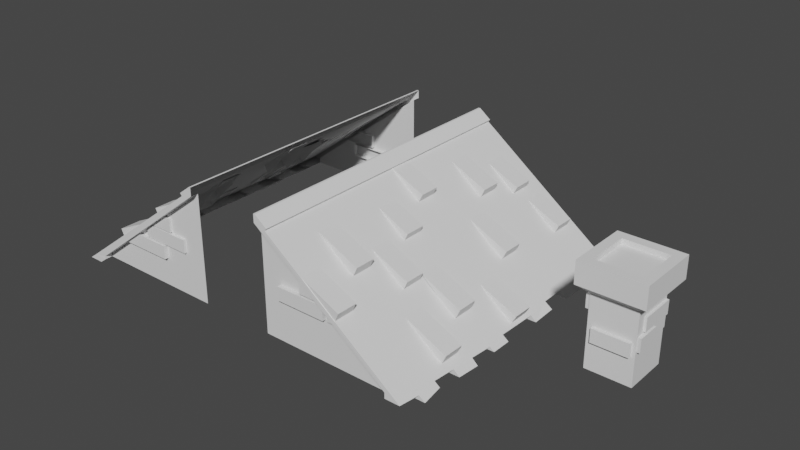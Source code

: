 # Source: RoofCloverVillage.blend  (saved by Blender 3.2.14; exported with 4.5.12 LTS)
import bpy
from mathutils import Matrix  # noqa: F401  (used for matrix-valued properties, if any)

bpy.ops.wm.read_factory_settings(use_empty=True)
scene = bpy.context.scene
scene.name = 'Scene'

# ---- collections
col_roof = bpy.data.collections.new('Roof'); scene.collection.children.link(col_roof)
col_chimny = bpy.data.collections.new('Chimny'); col_roof.children.link(col_chimny)
col_roofing = bpy.data.collections.new('Roofing'); col_roof.children.link(col_roofing)

# ---- world
world_world = bpy.data.worlds.new('World'); scene.world = world_world
world_world.use_nodes = True; world_world.node_tree.nodes.clear()
_N = world_world.node_tree.nodes; _L = world_world.node_tree.links
n0 = _N.new('ShaderNodeOutputWorld'); n0.name = 'World Output'; n0.location = (300, 300)
n1 = _N.new('ShaderNodeBackground'); n1.name = 'Background'; n1.location = (10, 300)
n1.inputs[0].default_value = (0.05088, 0.05088, 0.05088, 1.0)
_L.new(n1.outputs[0], n0.inputs[0])
n0.is_active_output = True
world_world.color = (0.05088, 0.05088, 0.05088)
world_world.use_sun_shadow = False
world_world.sun_shadow_jitter_overblur = 0.0

# ---- meshes
me_cube_009 = bpy.data.meshes.new('Cube.009')
me_cube_009.from_pydata([(-0.9318, -0.9318, 4.251), (-0.9318, 0.9318, 4.251), (0.9318, -0.9318, 4.251), (0.9318, 0.9318, 4.251), (-1.334, -1.334, 3.32), (-1.334, 1.334, 3.32), (1.334, 1.334, 3.32), (1.334, -1.334, 3.32), (-0.9304, 0.9304, -2.384e-06), (-0.9304, -0.9304, -2.384e-06), (-0.9304, 0.9304, 2.974), (0.9304, 0.9304, -2.384e-06), (0.9304, 0.9304, 2.974), (0.9304, -0.9304, -2.384e-06), (0.9304, -0.9304, 2.974), (-0.9304, -0.9304, 2.974), (-1.334, -1.334, 4.251), (-1.334, 1.334, 4.251), (1.334, 1.334, 4.251), (1.334, -1.334, 4.251), (-0.9318, -0.9318, 4.029), (-0.9318, 0.9318, 4.029), (0.9318, 0.9318, 4.029), (0.9318, -0.9318, 4.029)], [], [(4, 16, 17, 5), (5, 17, 18, 6), (6, 18, 19, 7), (7, 19, 16, 4), (13, 14, 15, 9), (0, 2, 23, 20), (7, 4, 15, 14), (5, 6, 12, 10), (11, 12, 14, 13), (8, 10, 12, 11), (9, 15, 10, 8), (4, 5, 10, 15), (6, 7, 14, 12), (0, 1, 17, 16), (1, 3, 18, 17), (3, 2, 19, 18), (2, 0, 16, 19), (22, 21, 20, 23), (3, 1, 21, 22), (2, 3, 22, 23), (1, 0, 20, 21)])
_uv = me_cube_009.uv_layers.new(name='UVMap')
_uv.uv.foreach_set('vector', [0.04487, 0.122, 0.003485, 0.122, 0.003485, 0.003485, 0.04487, 0.003485, 0.04487, 0.3701, 0.003485, 0.3701, 0.003485, 0.2515, 0.04487, 0.2515, 0.04487, 0.2874, 0.003485, 0.2874, 0.003485, 0.1688, 0.04487, 0.1688, 0.04487, 0.2047, 0.003485, 0.2047, 0.003485, 0.08617, 0.04487, 0.08617, 0.2006, 0.1868, 0.06848, 0.1868, 0.06848, 0.1041, 0.2006, 0.1041, 0.2076, 0.8193, 0.3078, 0.8295, 0.2967, 0.8414, 0.2209, 0.8314, 0.04487, 0.2047, 0.04487, 0.08617, 0.06848, 0.1041, 0.06848, 0.1868, 0.04487, 0.3701, 0.04487, 0.2515, 0.06848, 0.2695, 0.06848, 0.3521, 0.2006, 0.2695, 0.06848, 0.2695, 0.06848, 0.1868, 0.2006, 0.1868, 0.2006, 0.3521, 0.06848, 0.3521, 0.06848, 0.2695, 0.2006, 0.2695, 0.2006, 0.1041, 0.06848, 0.1041, 0.06848, 0.02142, 0.2006, 0.02142, 0.04487, 0.122, 0.04487, 0.003485, 0.06848, 0.02142, 0.06848, 0.1041, 0.04487, 0.2874, 0.04487, 0.1688, 0.06848, 0.1868, 0.06848, 0.2695, 0.445, 0.8358, 0.3622, 0.8358, 0.3443, 0.8179, 0.4629, 0.8179, 0.3622, 0.8358, 0.3622, 0.9186, 0.3443, 0.9365, 0.3443, 0.8179, 0.3622, 0.9186, 0.445, 0.9186, 0.4629, 0.9365, 0.3443, 0.9365, 0.445, 0.9186, 0.445, 0.8358, 0.4629, 0.8179, 0.4629, 0.9365, 0.2946, 0.9184, 0.2187, 0.9084, 0.2209, 0.8314, 0.2967, 0.8414, 0.3078, 0.9305, 0.2076, 0.9203, 0.2187, 0.9084, 0.2946, 0.9184, 0.3078, 0.8295, 0.3078, 0.9305, 0.2946, 0.9184, 0.2967, 0.8414, 0.2076, 0.9203, 0.2076, 0.8193, 0.2209, 0.8314, 0.2187, 0.9084])
me_cube_009.update()
me_cube_011 = bpy.data.meshes.new('Cube.011')
me_cube_011.from_pydata([(0.2397, -0.3296, 0.364), (0.2397, -0.3296, 0.5397), (0.2397, -0.2199, 0.364), (0.2397, -0.2199, 0.5397), (-0.2251, -0.3296, 0.5397), (-0.2251, -0.3296, 0.364), (-0.2251, -0.2199, 0.5397), (-0.2251, -0.2199, 0.364), (0.321, 0.2862, 0.6368), (0.321, 0.2862, 0.8124), (0.2113, 0.2862, 0.6368), (0.2113, 0.2862, 0.8124), (0.321, -0.1786, 0.8124), (0.321, -0.1786, 0.6368), (0.2113, -0.1786, 0.8124), (0.2113, -0.1786, 0.6368), (0.3312, 0.0335, 0.4354), (0.3312, 0.0335, 0.611), (0.2215, 0.0335, 0.4354), (0.2215, 0.0335, 0.611), (0.2215, -0.277, 0.611), (0.3312, -0.277, 0.4354), (0.3312, -0.277, 0.611), (0.2215, -0.277, 0.4354), (-0.3366, -0.2748, 0.7196), (-0.3366, -0.2748, 0.8952), (-0.2268, -0.2748, 0.7196), (-0.2268, -0.2748, 0.8952), (-0.3366, 0.19, 0.8952), (-0.3366, 0.19, 0.7196), (-0.2268, 0.19, 0.8952), (-0.2268, 0.19, 0.7196), (-0.1358, 0.3352, 0.439), (-0.1358, 0.3352, 0.6146), (-0.1358, 0.2254, 0.439), (-0.1358, 0.2254, 0.6146), (0.2809, 0.3352, 0.6146), (0.2809, 0.3352, 0.439), (0.2809, 0.2254, 0.6146), (0.2809, 0.2254, 0.439), (-0.3481, -0.05516, 0.5274), (-0.3481, -0.05516, 0.703), (-0.2383, -0.05516, 0.5274), (-0.2383, -0.05516, 0.703), (-0.3481, 0.281, 0.703), (-0.3481, 0.281, 0.5274), (-0.2383, 0.281, 0.703), (-0.2383, 0.281, 0.5274)], [], [(2, 3, 1, 0), (7, 2, 0, 5), (0, 1, 4, 5), (4, 6, 7, 5), (3, 6, 4, 1), (10, 11, 9, 8), (15, 10, 8, 13), (8, 9, 12, 13), (12, 14, 15, 13), (11, 14, 12, 9), (18, 19, 17, 16), (23, 18, 16, 21), (19, 20, 22, 17), (16, 17, 22, 21), (23, 21, 22, 20), (26, 27, 25, 24), (31, 26, 24, 29), (24, 25, 28, 29), (28, 30, 31, 29), (27, 30, 28, 25), (34, 35, 33, 32), (39, 34, 32, 37), (32, 33, 36, 37), (36, 38, 39, 37), (35, 38, 36, 33), (42, 43, 41, 40), (47, 42, 40, 45), (40, 41, 44, 45), (44, 46, 47, 45), (43, 46, 44, 41)])
_uv = me_cube_011.uv_layers.new(name='UVMap')
_uv.uv.foreach_set('vector', [0.1133, 0.7873, 0.1133, 0.7799, 0.118, 0.7799, 0.118, 0.7873, 0.1133, 0.807, 0.1133, 0.7873, 0.118, 0.7873, 0.118, 0.807, 0.1298, 0.7123, 0.1224, 0.7123, 0.1224, 0.6926, 0.1298, 0.6926, 0.118, 0.8145, 0.1133, 0.8145, 0.1133, 0.807, 0.118, 0.807, 0.1133, 0.8342, 0.1133, 0.8145, 0.118, 0.8145, 0.118, 0.8342, 0.6045, 0.756, 0.6045, 0.7635, 0.5999, 0.7635, 0.5999, 0.756, 0.6045, 0.7363, 0.6045, 0.756, 0.5999, 0.756, 0.5999, 0.7363, 0.8668, 0.3904, 0.8668, 0.383, 0.8865, 0.383, 0.8865, 0.3904, 0.5999, 0.7832, 0.6045, 0.7832, 0.6045, 0.7906, 0.5999, 0.7906, 0.6045, 0.7635, 0.6045, 0.7832, 0.5999, 0.7832, 0.5999, 0.7635, 0.9532, 0.2466, 0.9532, 0.254, 0.9486, 0.254, 0.9486, 0.2466, 0.9532, 0.2334, 0.9532, 0.2466, 0.9486, 0.2466, 0.9486, 0.2334, 0.9532, 0.2128, 0.9532, 0.2259, 0.9486, 0.2259, 0.9486, 0.2128, 0.8422, 0.2051, 0.8348, 0.2051, 0.8348, 0.1919, 0.8422, 0.1919, 0.9532, 0.2334, 0.9486, 0.2334, 0.9486, 0.2259, 0.9532, 0.2259, 0.118, 0.8609, 0.118, 0.8683, 0.1133, 0.8683, 0.1133, 0.8609, 0.118, 0.8412, 0.118, 0.8609, 0.1133, 0.8609, 0.1133, 0.8412, 0.9132, 0.383, 0.9132, 0.3904, 0.8935, 0.3904, 0.8935, 0.383, 0.1133, 0.8881, 0.118, 0.8881, 0.118, 0.8955, 0.1133, 0.8955, 0.118, 0.8683, 0.118, 0.8881, 0.1133, 0.8881, 0.1133, 0.8683, 0.6019, 0.9038, 0.6019, 0.8964, 0.6065, 0.8964, 0.6065, 0.9038, 0.6019, 0.9215, 0.6019, 0.9038, 0.6065, 0.9038, 0.6065, 0.9215, 0.5999, 0.7976, 0.6073, 0.7976, 0.6073, 0.8153, 0.5999, 0.8153, 0.6065, 0.929, 0.6019, 0.929, 0.6019, 0.9215, 0.6065, 0.9215, 0.6019, 0.9466, 0.6019, 0.929, 0.6065, 0.929, 0.6065, 0.9466, 0.118, 0.9384, 0.118, 0.9459, 0.1133, 0.9459, 0.1133, 0.9384, 0.118, 0.9242, 0.118, 0.9384, 0.1133, 0.9384, 0.1133, 0.9242, 0.9344, 0.383, 0.9344, 0.3904, 0.9202, 0.3904, 0.9202, 0.383, 0.1133, 0.9167, 0.118, 0.9167, 0.118, 0.9242, 0.1133, 0.9242, 0.118, 0.9025, 0.118, 0.9167, 0.1133, 0.9167, 0.1133, 0.9025])
me_cube_011.update()
me_cube_008 = bpy.data.meshes.new('Cube.008')
me_cube_008.from_pydata([(-2.0, -0.1031, 0.0), (-2.0, 3.9, 0.0), (0.0, -0.1, 1.533), (0.0, 3.9, 1.533), (-0.1603, 3.9, 1.38), (-0.1603, -0.1, 1.38), (-0.02443, 3.9, 1.533), (-0.02443, -0.1, 1.533), (-0.1848, 3.9, 1.412), (-0.1848, -0.1, 1.412), (-1.8, 3.9, 0.0), (-1.8, -0.1031, 0.0), (0.0, -0.1, 1.425), (0.0, 3.9, 1.425), (0.0, 3.8, 1.425), (0.0, 3.8, 0.0), (0.0, 0.0, 1.425), (0.0, 0.0, 0.0), (-1.8, 0.0, 0.0), (-1.8, 3.8, 0.0), (-1.8, 3.9, 0.07524), (-1.801, -0.1, 0.04295), (-1.8, 3.8, 0.07524), (-1.801, 0.0, 0.04295), (-2.021, 3.612, -0.01588), (-2.0, 3.328, 0.0), (-2.041, 2.395, -0.03068), (-2.021, 2.122, -0.01533), (-2.03, 1.571, -0.0212), (-2.0, 1.233, 0.0), (-2.0, 0.9079, 0.0), (-2.046, 0.588, -0.03268), (-1.821, 3.612, -0.01588), (-1.8, 3.328, 0.0), (-1.841, 2.395, -0.03068), (-1.821, 2.122, -0.01533), (-1.83, 1.571, -0.0212), (-1.8, 1.233, 0.0), (-1.8, 0.9079, 0.0), (-1.846, 0.588, -0.03268), (-2.101, 3.612, -0.07594), (-2.071, 3.328, -0.05332), (-1.901, 3.612, -0.07594), (-1.871, 3.328, -0.05332), (-2.101, 2.395, -0.0749), (-2.101, 2.122, -0.0749), (-1.901, 2.395, -0.0749), (-1.901, 2.122, -0.0749), (-2.101, 1.571, -0.08703), (-2.101, 1.233, -0.07133), (-1.901, 1.571, -0.08703), (-1.901, 1.233, -0.07133), (-2.103, 0.9079, -0.0725), (-2.103, 0.588, -0.0725), (-1.903, 0.9079, -0.0725), (-1.903, 0.588, -0.0725), (-2.009, 0.1861, -0.006371), (0.0, 0.9, 1.533), (0.0, 1.9, 1.533), (0.0, 2.9, 1.533), (-0.1848, 0.9, 1.412), (-1.809, 0.1861, -0.006371), (-2.076, 0.1861, -0.05545), (-2.1, -0.1031, -0.0725), (-1.9, -0.1031, -0.0725), (-1.876, 0.1861, -0.05545), (-2.014, 3.017, -0.01023), (-2.028, 2.706, -0.02045), (-0.1848, 1.9, 1.412), (-0.1848, 2.9, 1.412), (-0.02443, 0.9, 1.533), (-0.02443, 1.9, 1.533), (-0.02443, 2.9, 1.533), (-0.1603, 0.9, 1.38), (-0.1603, 1.9, 1.38), (-0.1603, 2.9, 1.38), (-1.814, 3.017, -0.01023), (-1.828, 2.706, -0.02045), (-2.092, 3.017, -0.08056), (-2.106, 2.706, -0.09078), (-1.892, 3.017, -0.08056), (-1.906, 2.706, -0.09078)], [], [(74, 73, 60, 68), (8, 69, 72, 6), (3, 4, 8, 6), (72, 71, 58, 59), (12, 2, 5), (5, 2, 7, 9), (4, 3, 13), (21, 0, 11), (17, 16, 23, 18), (15, 19, 22, 14), (21, 11, 18, 23), (21, 12, 5, 0), (1, 4, 13, 20), (1, 20, 10), (20, 13, 14, 22), (10, 20, 22, 19), (68, 60, 70, 71), (11, 0, 63, 64), (10, 32, 24, 1), (67, 26, 74, 75), (77, 34, 26, 67), (34, 35, 47, 46), (35, 36, 28, 27), (28, 36, 50, 48), (37, 38, 30, 29), (38, 39, 55, 54), (32, 33, 43, 42), (26, 27, 74), (31, 73, 30), (5, 56, 0), (27, 28, 74), (71, 70, 57, 58), (73, 29, 30), (69, 68, 71, 72), (25, 75, 4, 24), (4, 75, 69, 8), (73, 31, 56, 5), (24, 4, 1), (66, 67, 75), (74, 28, 29, 73), (12, 21, 23, 16), (42, 43, 41, 40), (24, 32, 42, 40), (41, 25, 24, 40), (33, 25, 41, 43), (46, 47, 45, 44), (26, 34, 46, 44), (35, 27, 45, 47), (27, 26, 44, 45), (50, 51, 49, 48), (37, 29, 49, 51), (29, 28, 48, 49), (36, 37, 51, 50), (54, 55, 53, 52), (30, 38, 54, 52), (39, 31, 53, 55), (31, 30, 52, 53), (39, 61, 56, 31), (6, 72, 59, 3), (65, 64, 63, 62), (56, 61, 65, 62), (0, 56, 62, 63), (61, 11, 64, 65), (75, 74, 68, 69), (73, 5, 9, 60), (60, 9, 7, 70), (70, 7, 2, 57), (25, 66, 75), (33, 76, 66, 25), (66, 76, 80, 78), (80, 81, 79, 78), (76, 77, 81, 80), (77, 67, 79, 81), (67, 66, 78, 79)])
_uv = me_cube_008.uv_layers.new(name='UVMap')
_uv.uv.foreach_set('vector', [0.3249, 0.7162, 0.3246, 0.6706, 0.3263, 0.6707, 0.3268, 0.7162, 0.3286, 0.7994, 0.3271, 0.7619, 0.3362, 0.7617, 0.3352, 0.8004, 0.3361, 0.8011, 0.3271, 0.801, 0.3286, 0.7994, 0.3352, 0.8004, 0.3362, 0.7617, 0.336, 0.7162, 0.3371, 0.7162, 0.3373, 0.7617, 0.3148, 0.6339, 0.3176, 0.6376, 0.3082, 0.6364, 0.3265, 0.6318, 0.3354, 0.6312, 0.3344, 0.6319, 0.328, 0.6332, 0.3082, 0.8072, 0.3176, 0.8061, 0.3148, 0.8098, 0.2179, 0.6327, 0.21, 0.6363, 0.2168, 0.6312, 0.8881, 0.9013, 0.8273, 0.9013, 0.8863, 0.8244, 0.8881, 0.8244, 0.6828, 0.8537, 0.6828, 0.9306, 0.6796, 0.9305, 0.6219, 0.8537, 0.8194, 0.1971, 0.8213, 0.197, 0.8213, 0.2014, 0.8194, 0.2014, 0.2179, 0.6327, 0.3148, 0.6339, 0.3082, 0.6364, 0.21, 0.6363, 0.21, 0.8072, 0.3082, 0.8072, 0.3148, 0.8098, 0.2188, 0.8098, 0.21, 0.8072, 0.2188, 0.8098, 0.2168, 0.8124, 0.1224, 0.6824, 0.1224, 0.5863, 0.1267, 0.5863, 0.1267, 0.6824, 0.1224, 0.6856, 0.1224, 0.6824, 0.1267, 0.6824, 0.1267, 0.6856, 0.3268, 0.7162, 0.3263, 0.6707, 0.3362, 0.6706, 0.336, 0.7162, 0.2787, 0.9556, 0.2784, 0.947, 0.2813, 0.9427, 0.2816, 0.9512, 0.6566, 0.9636, 0.6566, 0.9759, 0.6481, 0.9765, 0.6481, 0.9642, 0.2085, 0.7562, 0.2078, 0.743, 0.3082, 0.7218, 0.3082, 0.7645, 0.3178, 0.9573, 0.3311, 0.9579, 0.3311, 0.9664, 0.3178, 0.9658, 0.6219, 0.9644, 0.6336, 0.9633, 0.6336, 0.9676, 0.6219, 0.9676, 0.8756, 0.2039, 0.852, 0.2035, 0.852, 0.195, 0.8756, 0.1954, 0.852, 0.195, 0.852, 0.2035, 0.8492, 0.2005, 0.8492, 0.192, 0.9376, 0.2049, 0.9237, 0.2049, 0.9237, 0.1963, 0.9376, 0.1963, 0.358, 0.9627, 0.3443, 0.9603, 0.3443, 0.9573, 0.358, 0.9573, 0.9145, 0.952, 0.9267, 0.9518, 0.9264, 0.9556, 0.9142, 0.9562, 0.2078, 0.743, 0.2089, 0.7313, 0.3082, 0.7218, 0.2076, 0.6658, 0.3082, 0.6791, 0.21, 0.6795, 0.3082, 0.6364, 0.2096, 0.6487, 0.21, 0.6363, 0.2089, 0.7313, 0.2084, 0.7078, 0.3082, 0.7218, 0.336, 0.7162, 0.3362, 0.6706, 0.3373, 0.6706, 0.3371, 0.7162, 0.3082, 0.6791, 0.21, 0.6934, 0.21, 0.6795, 0.3271, 0.7619, 0.3268, 0.7162, 0.336, 0.7162, 0.3362, 0.7617, 0.21, 0.7828, 0.3082, 0.7645, 0.3082, 0.8072, 0.2089, 0.7949, 0.3271, 0.801, 0.3252, 0.7619, 0.3271, 0.7619, 0.3286, 0.7994, 0.3082, 0.6791, 0.2076, 0.6658, 0.2096, 0.6487, 0.3082, 0.6364, 0.2089, 0.7949, 0.3082, 0.8072, 0.21, 0.8072, 0.2093, 0.7695, 0.2085, 0.7562, 0.3082, 0.7645, 0.3082, 0.7218, 0.2084, 0.7078, 0.21, 0.6934, 0.3082, 0.6791, 0.7225, 0.1971, 0.8194, 0.1971, 0.8194, 0.2014, 0.7225, 0.2014, 0.9142, 0.9562, 0.9264, 0.9556, 0.926, 0.9641, 0.9138, 0.9648, 0.6481, 0.9765, 0.6566, 0.9759, 0.6534, 0.9787, 0.6449, 0.9793, 0.926, 0.9641, 0.9267, 0.9678, 0.9146, 0.969, 0.9138, 0.9648, 0.9068, 0.9539, 0.8983, 0.9543, 0.8952, 0.9522, 0.9037, 0.9518, 0.6219, 0.9676, 0.6336, 0.9676, 0.6336, 0.9761, 0.6219, 0.9761, 0.3311, 0.9664, 0.3311, 0.9579, 0.333, 0.9604, 0.333, 0.969, 0.8756, 0.2039, 0.8756, 0.1954, 0.8781, 0.1919, 0.8781, 0.2005, 0.6336, 0.9804, 0.6219, 0.9793, 0.6219, 0.9761, 0.6336, 0.9761, 0.6449, 0.9428, 0.6593, 0.9428, 0.6593, 0.9513, 0.6449, 0.9513, 0.9376, 0.2049, 0.9376, 0.1963, 0.9407, 0.192, 0.9407, 0.2006, 0.6595, 0.9566, 0.645, 0.9555, 0.6449, 0.9513, 0.6593, 0.9513, 0.645, 0.9387, 0.6595, 0.9375, 0.6593, 0.9428, 0.6449, 0.9428, 0.358, 0.9573, 0.3443, 0.9573, 0.3443, 0.9488, 0.358, 0.9488, 0.9237, 0.1963, 0.9237, 0.2049, 0.9206, 0.2005, 0.9206, 0.1919, 0.3861, 0.9626, 0.3946, 0.9631, 0.397, 0.9649, 0.3884, 0.9644, 0.3443, 0.9458, 0.358, 0.9434, 0.358, 0.9488, 0.3443, 0.9488, 0.3861, 0.9626, 0.3854, 0.9454, 0.394, 0.9458, 0.3946, 0.9631, 0.3352, 0.8004, 0.3362, 0.7617, 0.3373, 0.7617, 0.3361, 0.8011, 0.294, 0.9517, 0.2816, 0.9512, 0.2813, 0.9427, 0.2937, 0.9432, 0.394, 0.9458, 0.3854, 0.9454, 0.3884, 0.9434, 0.397, 0.9439, 0.2821, 0.9375, 0.2942, 0.9397, 0.2937, 0.9432, 0.2813, 0.9427, 0.2942, 0.9553, 0.2819, 0.9564, 0.2816, 0.9512, 0.294, 0.9517, 0.3252, 0.7619, 0.3249, 0.7162, 0.3268, 0.7162, 0.3271, 0.7619, 0.3246, 0.6706, 0.3265, 0.6318, 0.328, 0.6332, 0.3263, 0.6707, 0.3263, 0.6707, 0.328, 0.6332, 0.3344, 0.6319, 0.3362, 0.6706, 0.3362, 0.6706, 0.3344, 0.6319, 0.3354, 0.6312, 0.3373, 0.6706, 0.21, 0.7828, 0.2093, 0.7695, 0.3082, 0.7645, 0.9068, 0.9539, 0.9068, 0.9672, 0.8983, 0.9676, 0.8983, 0.9543, 0.8983, 0.9676, 0.9068, 0.9672, 0.9036, 0.9704, 0.8951, 0.9708, 0.4358, 0.9567, 0.4225, 0.9564, 0.4223, 0.9479, 0.4356, 0.9482, 0.436, 0.9612, 0.4226, 0.9609, 0.4225, 0.9564, 0.4358, 0.9567, 0.3178, 0.9573, 0.3178, 0.9658, 0.3148, 0.9692, 0.3148, 0.9606, 0.4226, 0.9434, 0.436, 0.9437, 0.4356, 0.9482, 0.4223, 0.9479])
me_cube_008.update()
me_cube_010 = bpy.data.meshes.new('Cube.010')
me_cube_010.from_pydata([(-4.009, 3.404, 4.118), (-4.488, 3.404, 5.127), (-4.009, 4.833, 4.118), (-4.488, 4.833, 5.127), (-1.648, 3.404, 6.474), (-1.648, 4.833, 6.474), (-5.793, 18.73, 3.276), (-6.101, 18.73, 3.926), (-5.793, 20.16, 3.276), (-6.101, 20.16, 3.926), (-3.261, 18.73, 5.273), (-3.261, 20.16, 5.273), (-4.676, 0.7469, 3.532), (-5.155, 0.7469, 4.541), (-4.676, 2.176, 3.532), (-5.155, 2.176, 4.541), (-2.314, 0.7469, 5.888), (-2.314, 2.176, 5.888), (-3.984, 10.96, 4.016), (-4.463, 10.96, 5.026), (-3.984, 12.39, 4.016), (-4.463, 12.39, 5.026), (-1.622, 10.96, 6.373), (-1.622, 12.39, 6.373), (-9.869, 14.64, 0.1835), (-10.22, 14.64, 0.9199), (-9.869, 16.07, 0.1835), (-10.22, 16.07, 0.9199), (-7.378, 14.64, 2.267), (-7.378, 16.07, 2.267), (-7.55, 0.07101, 1.416), (-8.029, 0.07101, 2.426), (-7.55, 1.501, 1.416), (-8.029, 1.501, 2.426), (-5.189, 0.07101, 3.773), (-5.189, 1.501, 3.773), (-4.509, 15.78, 4.325), (-4.818, 15.78, 4.975), (-4.509, 17.21, 4.325), (-4.818, 17.21, 4.975), (-1.978, 15.78, 6.322), (-1.978, 17.21, 6.322), (-2.701, 8.017, 5.065), (-3.179, 8.017, 6.074), (-2.701, 9.446, 5.065), (-3.179, 9.446, 6.074), (-0.3392, 8.017, 7.421), (-0.3392, 9.446, 7.421), (-8.408, 11.64, 1.238), (-8.757, 11.64, 1.974), (-8.408, 13.07, 1.238), (-8.757, 13.07, 1.974), (-5.917, 11.64, 3.321), (-5.917, 13.07, 3.321), (-6.164, 13.43, 2.994), (-6.473, 13.43, 3.644), (-6.164, 14.86, 2.994), (-6.473, 14.86, 3.644), (-3.632, 13.43, 4.991), (-3.632, 14.86, 4.991), (-7.271, 5.52, 1.721), (-7.75, 5.52, 2.73), (-7.271, 6.95, 1.721), (-7.75, 6.95, 2.73), (-4.91, 5.52, 4.077), (-4.91, 6.95, 4.077), (-10.25, 8.413, 0.03286), (-10.59, 8.413, 0.6379), (-10.25, 9.843, 0.03286), (-10.59, 9.843, 0.6379), (-7.75, 8.413, 1.911), (-7.75, 9.843, 1.911)], [], [(0, 1, 3, 2), (2, 3, 5), (4, 1, 0), (5, 3, 1, 4), (6, 7, 9, 8), (8, 9, 11), (10, 7, 6), (11, 9, 7, 10), (12, 13, 15, 14), (14, 15, 17), (16, 13, 12), (17, 15, 13, 16), (18, 19, 21, 20), (20, 21, 23), (22, 19, 18), (23, 21, 19, 22), (24, 25, 27, 26), (26, 27, 29), (28, 25, 24), (29, 27, 25, 28), (30, 31, 33, 32), (32, 33, 35), (34, 31, 30), (35, 33, 31, 34), (36, 37, 39, 38), (38, 39, 41), (40, 37, 36), (41, 39, 37, 40), (42, 43, 45, 44), (44, 45, 47), (46, 43, 42), (47, 45, 43, 46), (48, 49, 51, 50), (50, 51, 53), (52, 49, 48), (53, 51, 49, 52), (54, 55, 57, 56), (56, 57, 59), (58, 55, 54), (59, 57, 55, 58), (60, 61, 63, 62), (62, 63, 65), (64, 61, 60), (65, 63, 61, 64), (66, 67, 69, 68), (68, 69, 71), (70, 67, 66), (71, 69, 67, 70)])
_uv = me_cube_010.uv_layers.new(name='UVMap')
_uv.uv.foreach_set('vector', [0.4741, 0.003593, 0.4364, 0.0654, 0.3964, 0.0758, 0.3443, 0.003485, 0.3443, 0.003485, 0.3964, 0.0758, 0.3822, 0.2058, 0.4741, 0.2002, 0.4364, 0.0654, 0.4741, 0.003593, 0.3822, 0.2058, 0.3964, 0.0758, 0.4364, 0.0654, 0.4741, 0.2002, 0.842, 0.6328, 0.8139, 0.6684, 0.7688, 0.6758, 0.7365, 0.631, 0.7365, 0.631, 0.7688, 0.6758, 0.748, 0.8125, 0.842, 0.8113, 0.8139, 0.6684, 0.842, 0.6328, 0.748, 0.8125, 0.7688, 0.6758, 0.8139, 0.6684, 0.842, 0.8113, 0.3373, 0.2129, 0.2997, 0.2747, 0.2597, 0.2851, 0.2076, 0.2128, 0.2076, 0.2128, 0.2597, 0.2851, 0.2454, 0.4151, 0.3373, 0.4095, 0.2997, 0.2747, 0.3373, 0.2129, 0.2454, 0.4151, 0.2597, 0.2851, 0.2997, 0.2747, 0.3373, 0.4095, 0.4741, 0.2129, 0.4364, 0.2747, 0.3964, 0.2851, 0.3443, 0.2128, 0.3443, 0.2128, 0.3964, 0.2851, 0.3822, 0.4151, 0.4741, 0.4095, 0.4364, 0.2747, 0.4741, 0.2129, 0.3822, 0.4151, 0.3964, 0.2851, 0.4364, 0.2747, 0.4741, 0.4095, 0.1154, 0.5878, 0.08458, 0.6293, 0.04068, 0.6377, 0.003485, 0.5863, 0.003485, 0.5863, 0.04068, 0.6377, 0.02186, 0.7729, 0.1154, 0.7703, 0.08458, 0.6293, 0.1154, 0.5878, 0.02186, 0.7729, 0.04068, 0.6377, 0.08458, 0.6293, 0.1154, 0.7703, 0.3373, 0.003593, 0.2997, 0.0654, 0.2597, 0.0758, 0.2076, 0.003485, 0.2076, 0.003485, 0.2597, 0.0758, 0.2454, 0.2058, 0.3373, 0.2002, 0.2997, 0.0654, 0.3373, 0.003593, 0.2454, 0.2058, 0.2597, 0.0758, 0.2997, 0.0654, 0.3373, 0.2002, 0.8598, 0.2145, 0.8317, 0.2501, 0.7866, 0.2575, 0.7543, 0.2128, 0.7543, 0.2128, 0.7866, 0.2575, 0.7657, 0.3943, 0.8598, 0.393, 0.8317, 0.2501, 0.8598, 0.2145, 0.7657, 0.3943, 0.7866, 0.2575, 0.8317, 0.2501, 0.8598, 0.393, 0.6108, 0.003593, 0.5732, 0.0654, 0.5331, 0.0758, 0.481, 0.003485, 0.481, 0.003485, 0.5331, 0.0758, 0.5189, 0.2058, 0.6108, 0.2002, 0.5732, 0.0654, 0.6108, 0.003593, 0.5189, 0.2058, 0.5331, 0.0758, 0.5732, 0.0654, 0.6108, 0.2002, 0.7297, 0.004908, 0.6989, 0.04648, 0.655, 0.05484, 0.6178, 0.003485, 0.6178, 0.003485, 0.655, 0.05484, 0.6361, 0.19, 0.7297, 0.1875, 0.6989, 0.04648, 0.7297, 0.004908, 0.6361, 0.19, 0.655, 0.05484, 0.6989, 0.04648, 0.7297, 0.1875, 0.8422, 0.005213, 0.8141, 0.04081, 0.769, 0.04822, 0.7367, 0.003485, 0.7367, 0.003485, 0.769, 0.04822, 0.7481, 0.185, 0.8422, 0.1837, 0.8141, 0.04081, 0.8422, 0.005213, 0.7481, 0.185, 0.769, 0.04822, 0.8141, 0.04081, 0.8422, 0.1837, 0.1332, 0.3772, 0.09561, 0.439, 0.05558, 0.4494, 0.003485, 0.3771, 0.003485, 0.3771, 0.05558, 0.4494, 0.04134, 0.5794, 0.1332, 0.5738, 0.09561, 0.439, 0.1332, 0.3772, 0.04134, 0.5794, 0.05558, 0.4494, 0.09561, 0.439, 0.1332, 0.5738, 0.1063, 0.7821, 0.07829, 0.815, 0.03459, 0.8221, 0.003485, 0.7799, 0.003485, 0.7799, 0.03459, 0.8221, 0.01042, 0.9575, 0.1063, 0.9573, 0.07829, 0.815, 0.1063, 0.7821, 0.01042, 0.9575, 0.03459, 0.8221, 0.07829, 0.815, 0.1063, 0.9573])
me_cube_010.update()
me_cube_022 = bpy.data.meshes.new('Cube.022')
me_cube_022.from_pydata([(2.0, 3.91, 0.0), (2.0, -0.1, 0.0), (-3.278e-07, 3.9, 1.533), (2.98e-08, -0.1, 1.533), (0.1603, -0.1, 1.38), (0.1603, 3.9, 1.38), (0.02443, -0.1, 1.533), (0.02443, 3.9, 1.533), (0.1848, -0.1, 1.412), (0.1848, 3.9, 1.412), (1.8, -0.1, 0.0), (1.8, 3.91, 0.0), (-3.278e-07, 3.9, 1.425), (2.98e-08, -0.1, 1.425), (0.0, 0.0, 1.425), (0.0, 0.0, 0.0), (-3.278e-07, 3.8, 1.425), (-3.278e-07, 3.8, 0.0), (1.8, 3.8, 0.0), (1.8, 1.788e-07, 0.0), (1.8, -0.1, 0.07524), (1.801, 3.9, 0.04295), (1.8, 1.788e-07, 0.07524), (1.801, 3.8, 0.04295), (2.021, 0.1878, -0.01588), (2.0, 0.4718, 0.0), (2.041, 1.405, -0.03068), (2.021, 1.678, -0.01533), (2.03, 2.229, -0.0212), (2.0, 2.567, 0.0), (2.0, 2.892, 0.0), (2.046, 3.212, -0.03268), (1.821, 0.1878, -0.01588), (1.8, 0.4718, 0.0), (1.841, 1.405, -0.03068), (1.821, 1.678, -0.01533), (1.83, 2.229, -0.0212), (1.8, 2.567, 0.0), (1.8, 2.892, 0.0), (1.846, 3.212, -0.03268), (2.101, 0.1878, -0.07594), (2.071, 0.4718, -0.05332), (1.901, 0.1878, -0.07594), (1.871, 0.4718, -0.05332), (2.101, 1.405, -0.0749), (2.101, 1.678, -0.0749), (1.901, 1.405, -0.0749), (1.901, 1.678, -0.0749), (2.101, 2.229, -0.08703), (2.101, 2.567, -0.07133), (1.901, 2.229, -0.08703), (1.901, 2.567, -0.07133), (2.103, 2.892, -0.0725), (2.103, 3.212, -0.0725), (1.903, 2.892, -0.0725), (1.903, 3.212, -0.0725), (2.009, 3.614, -0.006371), (-2.384e-07, 2.9, 1.533), (-1.49e-07, 1.9, 1.533), (-5.96e-08, 0.9, 1.533), (0.1848, 2.9, 1.412), (1.809, 3.614, -0.006371), (2.076, 3.614, -0.05545), (2.1, 3.91, -0.0725), (1.9, 3.91, -0.0725), (1.876, 3.614, -0.05545), (2.014, 0.783, -0.01023), (2.028, 1.094, -0.02045), (0.1848, 1.9, 1.412), (0.1848, 0.9, 1.412), (0.02443, 2.9, 1.533), (0.02443, 1.9, 1.533), (0.02443, 0.9, 1.533), (0.1603, 2.9, 1.38), (0.1603, 1.9, 1.38), (0.1603, 0.9, 1.38), (1.814, 0.783, -0.01023), (1.828, 1.094, -0.02045), (2.092, 0.783, -0.08056), (2.106, 1.094, -0.09078), (1.892, 0.783, -0.08056), (1.906, 1.094, -0.09078)], [], [(74, 73, 60, 68), (8, 69, 72, 6), (3, 4, 8, 6), (72, 71, 58, 59), (12, 2, 5), (5, 2, 7, 9), (4, 3, 13), (21, 0, 11), (17, 16, 23, 18), (15, 19, 22, 14), (21, 11, 18, 23), (21, 12, 5, 0), (1, 4, 13, 20), (1, 20, 10), (20, 13, 14, 22), (10, 20, 22, 19), (68, 60, 70, 71), (11, 0, 63, 64), (10, 32, 24, 1), (67, 26, 74, 75), (77, 34, 26, 67), (34, 35, 47, 46), (35, 36, 28, 27), (28, 36, 50, 48), (37, 38, 30, 29), (38, 39, 55, 54), (32, 33, 43, 42), (26, 27, 74), (31, 73, 30), (5, 56, 0), (27, 28, 74), (71, 70, 57, 58), (73, 29, 30), (69, 68, 71, 72), (25, 75, 4, 24), (4, 75, 69, 8), (73, 31, 56, 5), (24, 4, 1), (66, 67, 75), (74, 28, 29, 73), (12, 21, 23, 16), (42, 43, 41, 40), (24, 32, 42, 40), (41, 25, 24, 40), (33, 25, 41, 43), (46, 47, 45, 44), (26, 34, 46, 44), (35, 27, 45, 47), (27, 26, 44, 45), (50, 51, 49, 48), (37, 29, 49, 51), (29, 28, 48, 49), (36, 37, 51, 50), (54, 55, 53, 52), (30, 38, 54, 52), (39, 31, 53, 55), (31, 30, 52, 53), (39, 61, 56, 31), (6, 72, 59, 3), (65, 64, 63, 62), (56, 61, 65, 62), (0, 56, 62, 63), (61, 11, 64, 65), (75, 74, 68, 69), (73, 5, 9, 60), (60, 9, 7, 70), (70, 7, 2, 57), (25, 66, 75), (33, 76, 66, 25), (66, 76, 80, 78), (80, 81, 79, 78), (76, 77, 81, 80), (77, 67, 79, 81), (67, 66, 78, 79)])
_uv = me_cube_022.uv_layers.new(name='UVMap')
_uv.uv.foreach_set('vector', [0.4606, 0.7153, 0.4602, 0.6703, 0.4619, 0.6703, 0.4624, 0.7153, 0.4642, 0.7978, 0.4627, 0.7606, 0.4718, 0.7604, 0.4707, 0.7988, 0.4717, 0.7994, 0.4627, 0.7993, 0.4642, 0.7978, 0.4707, 0.7988, 0.4718, 0.7604, 0.4715, 0.7154, 0.4726, 0.7154, 0.4728, 0.7604, 0.4505, 0.6342, 0.4532, 0.6379, 0.4439, 0.6367, 0.4621, 0.6318, 0.4709, 0.6312, 0.47, 0.6319, 0.4636, 0.6332, 0.4439, 0.8059, 0.4532, 0.8048, 0.4505, 0.8084, 0.3546, 0.6327, 0.3467, 0.6363, 0.3535, 0.6312, 0.75, 0.9298, 0.6898, 0.9298, 0.7482, 0.8537, 0.75, 0.8537, 0.8172, 0.8537, 0.8172, 0.9298, 0.814, 0.9298, 0.757, 0.8537, 0.7137, 0.1975, 0.7155, 0.197, 0.7155, 0.2017, 0.7137, 0.2017, 0.3546, 0.6327, 0.4505, 0.6342, 0.4439, 0.6367, 0.3467, 0.6363, 0.3467, 0.8059, 0.4439, 0.8059, 0.4505, 0.8084, 0.3554, 0.8084, 0.3467, 0.8059, 0.3554, 0.8084, 0.3535, 0.8109, 0.5999, 0.7261, 0.5999, 0.631, 0.6041, 0.631, 0.6041, 0.7261, 0.5999, 0.7293, 0.5999, 0.7261, 0.6041, 0.7261, 0.6041, 0.7293, 0.4624, 0.7153, 0.4619, 0.6703, 0.4717, 0.6702, 0.4715, 0.7154, 0.6222, 0.9555, 0.6219, 0.947, 0.6248, 0.9427, 0.6251, 0.9511, 0.7686, 0.9638, 0.7686, 0.976, 0.7602, 0.9766, 0.7602, 0.9644, 0.3453, 0.7554, 0.3445, 0.7422, 0.4439, 0.7213, 0.4439, 0.7636, 0.2813, 0.9634, 0.2945, 0.964, 0.2945, 0.9725, 0.2813, 0.9719, 0.6665, 0.9645, 0.678, 0.9634, 0.678, 0.9676, 0.6665, 0.9676, 0.8876, 0.1919, 0.9109, 0.1923, 0.9109, 0.2008, 0.8876, 0.2004, 0.9109, 0.2008, 0.9109, 0.1923, 0.9137, 0.1953, 0.9137, 0.2038, 0.9624, 0.5925, 0.9624, 0.6063, 0.9539, 0.6063, 0.9539, 0.5925, 0.3785, 0.9625, 0.3649, 0.9601, 0.3649, 0.9572, 0.3785, 0.9572, 0.9622, 0.9432, 0.9743, 0.943, 0.974, 0.9468, 0.9619, 0.9474, 0.3445, 0.7422, 0.3456, 0.7307, 0.4439, 0.7213, 0.3443, 0.6658, 0.4439, 0.679, 0.3467, 0.6793, 0.4439, 0.6367, 0.3463, 0.6488, 0.3467, 0.6363, 0.3456, 0.7307, 0.3452, 0.7074, 0.4439, 0.7213, 0.4715, 0.7154, 0.4717, 0.6702, 0.4728, 0.6702, 0.4726, 0.7154, 0.4439, 0.679, 0.3467, 0.6931, 0.3467, 0.6793, 0.4627, 0.7606, 0.4624, 0.7153, 0.4715, 0.7154, 0.4718, 0.7604, 0.3467, 0.7817, 0.4439, 0.7636, 0.4439, 0.8059, 0.3456, 0.7937, 0.4627, 0.7993, 0.4608, 0.7606, 0.4627, 0.7606, 0.4642, 0.7978, 0.4439, 0.679, 0.3443, 0.6658, 0.3463, 0.6488, 0.4439, 0.6367, 0.3456, 0.7937, 0.4439, 0.8059, 0.3467, 0.8059, 0.346, 0.7685, 0.3453, 0.7554, 0.4439, 0.7636, 0.4439, 0.7213, 0.3452, 0.7074, 0.3467, 0.6931, 0.4439, 0.679, 0.6178, 0.1975, 0.7137, 0.1975, 0.7137, 0.2017, 0.6178, 0.2017, 0.9619, 0.9474, 0.974, 0.9468, 0.9736, 0.9552, 0.9615, 0.9559, 0.7602, 0.9766, 0.7686, 0.976, 0.7654, 0.9788, 0.757, 0.9794, 0.9736, 0.9552, 0.9743, 0.9589, 0.9622, 0.96, 0.9615, 0.9559, 0.6135, 0.9557, 0.605, 0.9561, 0.6019, 0.954, 0.6104, 0.9536, 0.6665, 0.9676, 0.678, 0.9676, 0.678, 0.9761, 0.6665, 0.9761, 0.2945, 0.9725, 0.2945, 0.964, 0.2964, 0.9665, 0.2964, 0.975, 0.8876, 0.1919, 0.8876, 0.2004, 0.8851, 0.2038, 0.8851, 0.1953, 0.678, 0.9803, 0.6665, 0.9792, 0.6665, 0.9761, 0.678, 0.9761, 0.6665, 0.9427, 0.6808, 0.9427, 0.6808, 0.9512, 0.6665, 0.9512, 0.9624, 0.5925, 0.9539, 0.5925, 0.9496, 0.5895, 0.9581, 0.5895, 0.6809, 0.9564, 0.6666, 0.9553, 0.6665, 0.9512, 0.6808, 0.9512, 0.6666, 0.9387, 0.6809, 0.9375, 0.6808, 0.9427, 0.6665, 0.9427, 0.3785, 0.9572, 0.3649, 0.9572, 0.3649, 0.9487, 0.3785, 0.9487, 0.9539, 0.6063, 0.9624, 0.6063, 0.958, 0.6094, 0.9496, 0.6094, 0.4046, 0.9624, 0.413, 0.9629, 0.4153, 0.9647, 0.4069, 0.9642, 0.3649, 0.9458, 0.3785, 0.9434, 0.3785, 0.9487, 0.3649, 0.9487, 0.4046, 0.9624, 0.4039, 0.9453, 0.4124, 0.9458, 0.413, 0.9629, 0.4707, 0.7988, 0.4718, 0.7604, 0.4728, 0.7604, 0.4717, 0.7994, 0.6377, 0.9517, 0.6251, 0.9511, 0.6248, 0.9427, 0.6374, 0.9432, 0.4124, 0.9458, 0.4039, 0.9453, 0.4069, 0.9434, 0.4153, 0.9439, 0.6256, 0.9375, 0.6379, 0.9397, 0.6374, 0.9432, 0.6248, 0.9427, 0.6379, 0.9552, 0.6254, 0.9563, 0.6251, 0.9511, 0.6377, 0.9517, 0.4608, 0.7606, 0.4606, 0.7153, 0.4624, 0.7153, 0.4627, 0.7606, 0.4602, 0.6703, 0.4621, 0.6318, 0.4636, 0.6332, 0.4619, 0.6703, 0.4619, 0.6703, 0.4636, 0.6332, 0.47, 0.6319, 0.4717, 0.6702, 0.4717, 0.6702, 0.47, 0.6319, 0.4709, 0.6312, 0.4728, 0.6702, 0.3467, 0.7817, 0.346, 0.7685, 0.4439, 0.7636, 0.6135, 0.9557, 0.6135, 0.9689, 0.605, 0.9693, 0.605, 0.9561, 0.605, 0.9693, 0.6135, 0.9689, 0.6103, 0.972, 0.6019, 0.9724, 0.4563, 0.9566, 0.4431, 0.9563, 0.4429, 0.9479, 0.4561, 0.9481, 0.4564, 0.961, 0.4433, 0.9607, 0.4431, 0.9563, 0.4563, 0.9566, 0.2813, 0.9634, 0.2813, 0.9719, 0.2784, 0.9752, 0.2784, 0.9667, 0.4433, 0.9434, 0.4564, 0.9437, 0.4561, 0.9481, 0.4429, 0.9479])
me_cube_022.update()
me_cube_021 = bpy.data.meshes.new('Cube.021')
me_cube_021.from_pydata([(4.009, 16.28, 4.118), (4.488, 16.28, 5.127), (4.009, 14.85, 4.118), (4.488, 14.85, 5.127), (1.648, 16.28, 6.474), (1.648, 14.85, 6.474), (5.793, 0.9591, 3.276), (6.101, 0.9591, 3.926), (5.793, -0.4705, 3.276), (6.101, -0.4705, 3.926), (3.261, 0.9591, 5.273), (3.261, -0.4705, 5.273), (4.676, 18.94, 3.532), (5.155, 18.94, 4.541), (4.676, 17.51, 3.532), (5.155, 17.51, 4.541), (2.314, 18.94, 5.888), (2.314, 17.51, 5.888), (3.984, 8.724, 4.016), (4.463, 8.724, 5.026), (3.984, 7.294, 4.016), (4.463, 7.294, 5.026), (1.622, 8.724, 6.373), (1.622, 7.294, 6.373), (9.869, 5.042, 0.1835), (10.22, 5.042, 0.9199), (9.869, 3.612, 0.1835), (10.22, 3.612, 0.9199), (7.378, 5.042, 2.267), (7.378, 3.612, 2.267), (7.55, 19.61, 1.416), (8.029, 19.61, 2.426), (7.55, 18.18, 1.416), (8.029, 18.18, 2.426), (5.189, 19.61, 3.773), (5.189, 18.18, 3.773), (4.509, 3.903, 4.325), (4.818, 3.903, 4.975), (4.509, 2.474, 4.325), (4.818, 2.474, 4.975), (1.978, 3.903, 6.322), (1.978, 2.474, 6.322), (2.701, 11.67, 5.065), (3.179, 11.67, 6.074), (2.701, 10.24, 5.065), (3.179, 10.24, 6.074), (0.3392, 11.67, 7.421), (0.3392, 10.24, 7.421), (8.586, 7.986, 1.232), (8.935, 7.986, 1.968), (8.586, 6.556, 1.232), (8.935, 6.556, 1.968), (6.095, 7.986, 3.315), (6.095, 6.556, 3.315), (6.164, 6.258, 2.994), (6.473, 6.258, 3.644), (6.164, 4.829, 2.994), (6.473, 4.829, 3.644), (3.632, 6.258, 4.991), (3.632, 4.829, 4.991), (7.271, 14.17, 1.721), (7.75, 14.17, 2.73), (7.271, 12.74, 1.721), (7.75, 12.74, 2.73), (4.91, 14.17, 4.077), (4.91, 12.74, 4.077), (10.25, 11.27, 0.03286), (10.59, 11.27, 0.6379), (10.25, 9.842, 0.03286), (10.59, 9.842, 0.6379), (7.75, 11.27, 1.911), (7.75, 9.842, 1.911)], [], [(0, 1, 3, 2), (2, 3, 5), (4, 1, 0), (5, 3, 1, 4), (6, 7, 9, 8), (8, 9, 11), (10, 7, 6), (11, 9, 7, 10), (12, 13, 15, 14), (14, 15, 17), (16, 13, 12), (17, 15, 13, 16), (18, 19, 21, 20), (20, 21, 23), (22, 19, 18), (23, 21, 19, 22), (24, 25, 27, 26), (26, 27, 29), (28, 25, 24), (29, 27, 25, 28), (30, 31, 33, 32), (32, 33, 35), (34, 31, 30), (35, 33, 31, 34), (36, 37, 39, 38), (38, 39, 41), (40, 37, 36), (41, 39, 37, 40), (42, 43, 45, 44), (44, 45, 47), (46, 43, 42), (47, 45, 43, 46), (48, 49, 51, 50), (50, 51, 53), (52, 49, 48), (53, 51, 49, 52), (54, 55, 57, 56), (56, 57, 59), (58, 55, 54), (59, 57, 55, 58), (60, 61, 63, 62), (62, 63, 65), (64, 61, 60), (65, 63, 61, 64), (66, 67, 69, 68), (68, 69, 71), (70, 67, 66), (71, 69, 67, 70)])
_uv = me_cube_021.uv_layers.new(name='UVMap')
_uv.uv.foreach_set('vector', [0.6107, 0.422, 0.5731, 0.4838, 0.5331, 0.4942, 0.481, 0.4219, 0.481, 0.4219, 0.5331, 0.4942, 0.5189, 0.6241, 0.6107, 0.6184, 0.5731, 0.4838, 0.6107, 0.422, 0.5189, 0.6241, 0.5331, 0.4942, 0.5731, 0.4838, 0.6107, 0.6184, 0.9545, 0.6328, 0.9264, 0.6683, 0.8813, 0.6757, 0.849, 0.631, 0.849, 0.631, 0.8813, 0.6757, 0.8605, 0.8124, 0.9545, 0.8111, 0.9264, 0.6683, 0.9545, 0.6328, 0.8605, 0.8124, 0.8813, 0.6757, 0.9264, 0.6683, 0.9545, 0.8111, 0.3372, 0.4222, 0.2996, 0.4839, 0.2597, 0.4943, 0.2076, 0.4221, 0.2076, 0.4221, 0.2597, 0.4943, 0.2454, 0.6242, 0.3372, 0.6186, 0.2996, 0.4839, 0.3372, 0.4222, 0.2454, 0.6242, 0.2597, 0.4943, 0.2996, 0.4839, 0.3372, 0.6186, 0.6107, 0.2129, 0.5731, 0.2746, 0.5331, 0.285, 0.481, 0.2128, 0.481, 0.2128, 0.5331, 0.285, 0.5189, 0.4149, 0.6107, 0.4093, 0.5731, 0.2746, 0.6107, 0.2129, 0.5189, 0.4149, 0.5331, 0.285, 0.5731, 0.2746, 0.6107, 0.4093, 0.5929, 0.6324, 0.5621, 0.674, 0.5182, 0.6823, 0.481, 0.631, 0.481, 0.631, 0.5182, 0.6823, 0.4994, 0.8174, 0.5929, 0.8149, 0.5621, 0.674, 0.5929, 0.6324, 0.4994, 0.8174, 0.5182, 0.6823, 0.5621, 0.674, 0.5929, 0.8149, 0.474, 0.4222, 0.4364, 0.4839, 0.3964, 0.4943, 0.3443, 0.4221, 0.3443, 0.4221, 0.3964, 0.4943, 0.3821, 0.6242, 0.474, 0.6186, 0.4364, 0.4839, 0.474, 0.4222, 0.3821, 0.6242, 0.3964, 0.4943, 0.4364, 0.4839, 0.474, 0.6186, 0.9547, 0.005212, 0.9266, 0.04078, 0.8815, 0.04819, 0.8492, 0.003485, 0.8492, 0.003485, 0.8815, 0.04819, 0.8607, 0.1848, 0.9547, 0.1836, 0.9266, 0.04078, 0.9547, 0.005212, 0.8607, 0.1848, 0.8815, 0.04819, 0.9266, 0.04078, 0.9547, 0.1836, 0.7473, 0.2129, 0.7097, 0.2746, 0.6697, 0.285, 0.6177, 0.2128, 0.6177, 0.2128, 0.6697, 0.285, 0.6555, 0.4149, 0.7473, 0.4093, 0.7097, 0.2746, 0.7473, 0.2129, 0.6555, 0.4149, 0.6697, 0.285, 0.7097, 0.2746, 0.7473, 0.4093, 0.7295, 0.6324, 0.6987, 0.674, 0.6548, 0.6823, 0.6177, 0.631, 0.6177, 0.631, 0.6548, 0.6823, 0.636, 0.8174, 0.7295, 0.8149, 0.6987, 0.674, 0.7295, 0.6324, 0.636, 0.8174, 0.6548, 0.6823, 0.6987, 0.674, 0.7295, 0.8149, 0.8597, 0.403, 0.8317, 0.4385, 0.7865, 0.4459, 0.7543, 0.4012, 0.7543, 0.4012, 0.7865, 0.4459, 0.7657, 0.5826, 0.8597, 0.5813, 0.8317, 0.4385, 0.8597, 0.403, 0.7657, 0.5826, 0.7865, 0.4459, 0.8317, 0.4385, 0.8597, 0.5813, 0.7473, 0.422, 0.7097, 0.4838, 0.6697, 0.4942, 0.6177, 0.4219, 0.6177, 0.4219, 0.6697, 0.4942, 0.6555, 0.6241, 0.7473, 0.6184, 0.7097, 0.4838, 0.7473, 0.422, 0.6555, 0.6241, 0.6697, 0.4942, 0.7097, 0.4838, 0.7473, 0.6184, 0.9695, 0.4035, 0.9415, 0.4364, 0.8978, 0.4435, 0.8667, 0.4012, 0.8667, 0.4012, 0.8978, 0.4435, 0.8736, 0.5787, 0.9695, 0.5785, 0.9415, 0.4364, 0.9695, 0.4035, 0.8736, 0.5787, 0.8978, 0.4435, 0.9415, 0.4364, 0.9695, 0.5785])
me_cube_021.update()
me_cube_023 = bpy.data.meshes.new('Cube.023')
me_cube_023.from_pydata([(-2.399, -0.1543, 3.503), (-2.399, -0.1543, 4.303), (-2.399, 0.3457, 3.503), (-2.399, 0.3457, 4.303), (-3.19, -0.1543, 4.303), (-4.288, -0.1543, 3.503), (-3.19, 0.3457, 4.303), (-4.288, 0.3457, 3.503), (-4.349, -0.1543, 2.616), (-4.349, -0.1543, 3.416), (-4.349, 0.3457, 2.616), (-4.349, 0.3457, 3.416), (-1.349, -0.1543, 2.616), (-1.349, -0.1543, 3.416), (-1.349, 0.3457, 2.616), (-1.349, 0.3457, 3.416), (-6.239, -0.25, 1.75), (-5.413, -0.25, 2.55), (-6.239, 0.25, 1.75), (-5.413, 0.25, 2.55), (-2.953, -0.25, 1.75), (-2.953, -0.25, 2.55), (-2.953, 0.25, 1.75), (-2.953, 0.25, 2.55), (-3.235, 17.54, 2.507), (-3.235, 17.54, 3.307), (-3.235, 17.04, 2.507), (-3.235, 17.04, 3.307), (-1.732, 17.54, 1.566), (-1.732, 17.54, 2.366), (-1.732, 17.04, 1.566), (-1.732, 17.04, 2.366), (-4.732, 17.54, 1.566), (-4.732, 17.54, 2.366), (-4.732, 17.04, 1.566), (-4.732, 17.04, 2.366), (-5.37, 17.04, 2.507), (-4.463, 17.04, 3.307), (-5.37, 17.54, 2.507), (-4.463, 17.54, 3.307)], [], [(2, 3, 1, 0), (7, 2, 0, 5), (0, 1, 4, 5), (3, 6, 4, 1), (8, 9, 11, 10), (14, 15, 13, 12), (12, 13, 9, 8), (10, 14, 12, 8), (15, 11, 9, 13), (22, 23, 21, 20), (18, 22, 20, 16), (20, 21, 17, 16), (23, 19, 17, 21), (24, 25, 27, 26), (38, 39, 25, 24), (37, 27, 25, 39), (28, 29, 31, 30), (34, 35, 33, 32), (32, 33, 29, 28), (30, 34, 32, 28), (35, 31, 29, 33), (26, 36, 38, 24)])
_uv = me_cube_023.uv_layers.new(name='UVMap')
_uv.uv.foreach_set('vector', [0.8658, 0.9793, 0.8658, 0.9436, 0.8881, 0.9436, 0.8881, 0.9793, 0.8668, 0.3537, 0.9511, 0.3537, 0.9511, 0.376, 0.8668, 0.376, 0.481, 0.8964, 0.5168, 0.8964, 0.5168, 0.9317, 0.481, 0.9807, 0.8658, 0.9436, 0.8658, 0.9083, 0.8881, 0.9083, 0.8881, 0.9436, 0.1402, 0.4128, 0.1402, 0.3771, 0.1625, 0.3771, 0.1625, 0.4128, 0.1625, 0.5467, 0.1625, 0.5824, 0.1402, 0.5824, 0.1402, 0.5467, 0.615, 0.8537, 0.615, 0.8894, 0.481, 0.8894, 0.481, 0.8537, 0.1625, 0.4128, 0.1625, 0.5467, 0.1402, 0.5467, 0.1402, 0.4128, 0.1625, 0.5824, 0.1625, 0.7163, 0.1402, 0.7163, 0.1402, 0.5824, 0.1695, 0.5226, 0.1695, 0.4869, 0.1918, 0.4869, 0.1918, 0.5226, 0.1695, 0.6693, 0.1695, 0.5226, 0.1918, 0.5226, 0.1918, 0.6693, 0.1625, 0.87, 0.1268, 0.87, 0.1268, 0.7602, 0.1625, 0.7233, 0.1695, 0.4869, 0.1695, 0.3771, 0.1918, 0.3771, 0.1918, 0.4869, 0.3148, 0.855, 0.3148, 0.8193, 0.3371, 0.8193, 0.3371, 0.855, 0.1268, 0.877, 0.1625, 0.9174, 0.1625, 0.9722, 0.1268, 0.9722, 0.7445, 0.9591, 0.6898, 0.9591, 0.6898, 0.9368, 0.7445, 0.9368, 0.6507, 0.8244, 0.6864, 0.8244, 0.6864, 0.8467, 0.6507, 0.8467, 0.5168, 0.8467, 0.481, 0.8467, 0.481, 0.8244, 0.5168, 0.8244, 0.8668, 0.2128, 0.9025, 0.2128, 0.9025, 0.3467, 0.8668, 0.3467, 0.6507, 0.8467, 0.5168, 0.8467, 0.5168, 0.8244, 0.6507, 0.8244, 0.8203, 0.8467, 0.6864, 0.8467, 0.6864, 0.8244, 0.8203, 0.8244, 0.3371, 0.855, 0.3371, 0.9503, 0.3148, 0.9503, 0.3148, 0.855])
me_cube_023.update()
me_cube_024 = bpy.data.meshes.new('Cube.024')
me_cube_024.from_pydata([(2.67, -0.25, 3.444), (2.67, -0.25, 4.244), (2.67, 0.25, 3.444), (2.67, 0.25, 4.244), (1.166, -0.25, 2.503), (1.166, -0.25, 3.303), (1.166, 0.25, 2.503), (1.166, 0.25, 3.303), (4.166, -0.25, 2.503), (4.166, -0.25, 3.303), (4.166, 0.25, 2.503), (4.166, 0.25, 3.303), (4.373, -0.1588, 2.503), (4.373, -0.1588, 3.303), (4.373, 0.3412, 2.503), (4.373, 0.3412, 3.303), (4.188, 0.25, 3.444), (3.121, 0.25, 4.244), (4.188, -0.25, 3.444), (3.121, -0.25, 4.244), (5.338, 0.3412, 2.503), (5.338, -0.1588, 2.503), (4.923, 17.55, 1.438), (4.923, 17.55, 2.238), (4.923, 17.05, 1.438), (4.923, 17.05, 2.238), (6.169, 17.44, 0.506), (6.169, 17.44, 1.306), (6.169, 16.94, 0.506), (6.169, 16.94, 1.306), (3.169, 17.44, 0.506), (3.169, 17.44, 1.306), (3.169, 16.94, 0.506), (3.169, 16.94, 1.306), (6.323, 17.55, 0.506), (6.323, 17.55, 1.306), (6.323, 17.05, 0.506), (6.323, 17.05, 1.306), (7.071, 17.55, 1.306), (8.068, 17.55, 0.506), (7.071, 17.05, 1.306), (8.068, 17.05, 0.506), (5.657, 17.55, 2.238), (6.815, 17.55, 1.438), (5.657, 17.05, 2.238), (6.815, 17.05, 1.438), (3.923, 17.53, 2.509), (3.923, 17.53, 3.309), (3.923, 17.03, 2.509), (3.923, 17.03, 3.309), (0.923, 17.53, 2.509), (0.923, 17.53, 3.309), (0.923, 17.03, 2.509), (0.923, 17.03, 3.309)], [], [(0, 1, 3, 2), (18, 19, 1, 0), (17, 3, 1, 19), (4, 5, 7, 6), (10, 11, 9, 8), (8, 9, 5, 4), (6, 10, 8, 4), (11, 7, 5, 9), (12, 13, 15, 14), (21, 13, 12), (2, 16, 18, 0), (14, 20, 21, 12), (24, 25, 23, 22), (45, 24, 22, 43), (26, 27, 29, 28), (32, 33, 31, 30), (30, 31, 27, 26), (28, 32, 30, 26), (33, 29, 27, 31), (36, 37, 35, 34), (41, 36, 34, 39), (34, 35, 38, 39), (37, 40, 38, 35), (22, 23, 42, 43), (25, 44, 42, 23), (46, 47, 49, 48), (52, 53, 51, 50), (50, 51, 47, 46), (48, 52, 50, 46), (53, 49, 47, 51)])
_uv = me_cube_024.uv_layers.new(name='UVMap')
_uv.uv.foreach_set('vector', [0.8179, 0.9368, 0.85, 0.9368, 0.85, 0.9568, 0.8179, 0.9568, 0.8816, 0.6216, 0.9245, 0.5895, 0.9426, 0.5895, 0.9426, 0.6216, 0.2714, 0.9575, 0.2533, 0.9575, 0.2533, 0.9375, 0.2714, 0.9375, 0.9615, 0.7835, 0.9615, 0.7514, 0.9815, 0.7514, 0.9815, 0.7835, 0.9815, 0.9039, 0.9815, 0.936, 0.9615, 0.936, 0.9615, 0.9039, 0.9095, 0.2128, 0.9416, 0.2128, 0.9416, 0.3332, 0.9095, 0.3332, 0.9815, 0.7835, 0.9815, 0.9039, 0.9615, 0.9039, 0.9615, 0.7835, 0.9815, 0.631, 0.9815, 0.7514, 0.9615, 0.7514, 0.9615, 0.631, 0.9965, 0.44, 0.9965, 0.4721, 0.9764, 0.4721, 0.9764, 0.44, 0.2076, 0.9696, 0.2463, 0.9375, 0.2463, 0.9696, 0.8179, 0.9568, 0.757, 0.9568, 0.757, 0.9368, 0.8179, 0.9368, 0.9764, 0.44, 0.9764, 0.4012, 0.9965, 0.4012, 0.9965, 0.44, 0.9342, 0.9951, 0.9342, 0.963, 0.9542, 0.963, 0.9542, 0.9951, 0.9617, 0.3914, 0.9617, 0.3155, 0.9817, 0.3155, 0.9817, 0.3914, 0.9617, 0.03559, 0.9617, 0.003485, 0.9817, 0.003485, 0.9817, 0.03559, 0.9817, 0.156, 0.9817, 0.1881, 0.9617, 0.1881, 0.9617, 0.156, 0.8951, 0.8244, 0.9272, 0.8244, 0.9272, 0.9448, 0.8951, 0.9448, 0.9817, 0.03559, 0.9817, 0.156, 0.9617, 0.156, 0.9617, 0.03559, 0.9817, 0.1881, 0.9817, 0.3085, 0.9617, 0.3085, 0.9617, 0.1881, 0.9342, 0.8565, 0.9342, 0.8244, 0.9542, 0.8244, 0.9542, 0.8565, 0.9342, 0.9266, 0.9342, 0.8565, 0.9542, 0.8565, 0.9542, 0.9266, 0.5628, 0.8964, 0.5949, 0.8964, 0.5949, 0.9264, 0.5628, 0.9664, 0.8573, 0.9283, 0.8273, 0.9283, 0.8273, 0.9083, 0.8573, 0.9083, 0.5558, 0.9723, 0.5237, 0.9723, 0.5237, 0.9429, 0.5558, 0.8964, 0.9342, 0.963, 0.9342, 0.9335, 0.9542, 0.9335, 0.9542, 0.963, 0.1695, 0.7083, 0.1695, 0.6762, 0.1896, 0.6762, 0.1896, 0.7083, 0.1896, 0.8287, 0.1896, 0.8608, 0.1695, 0.8608, 0.1695, 0.8287, 0.8747, 0.5895, 0.8747, 0.6216, 0.7543, 0.6216, 0.7543, 0.5895, 0.1896, 0.7083, 0.1896, 0.8287, 0.1695, 0.8287, 0.1695, 0.7083, 0.1896, 0.8608, 0.1896, 0.9812, 0.1695, 0.9812, 0.1695, 0.8608])
me_cube_024.update()

# ---- objects
ob_chimney = bpy.data.objects.new('Chimney', me_cube_009)
ob_stone = bpy.data.objects.new('Stone', me_cube_011)
ob_left_roof = bpy.data.objects.new('Left roof', me_cube_008)
ob_tiling_lft = bpy.data.objects.new('Tiling lft', me_cube_010)
ob_right_roof = bpy.data.objects.new('Right roof', me_cube_022)
ob_tilling_right = bpy.data.objects.new('Tilling right', me_cube_021)
ob_baksteen_7 = bpy.data.objects.new('Baksteen 7', me_cube_023)
ob_baksteen_8 = bpy.data.objects.new('Baksteen 8', me_cube_024)

# ---- transforms, parenting, visibility, modifiers, constraints
ob_chimney.location = (3.864, 1.944, 0.01734)
ob_chimney.scale = (0.3105, 0.3105, 0.3105)
ob_stone.location = (3.864, 1.944, 0.01734)
ob_left_roof.location = (-0.5002, 0.0, 0.002486)
ob_tiling_lft.location = (-0.5002, 0.0, 0.002486)
ob_tiling_lft.scale = (0.193, 0.193, 0.193)
ob_right_roof.location = (0.4998, 0.0, 0.002486)
ob_tilling_right.location = (0.4998, 0.0, 0.002486)
ob_tilling_right.scale = (0.193, 0.193, 0.193)
ob_baksteen_7.location = (-0.5002, -7.451e-09, 0.002486)
ob_baksteen_7.scale = (0.2195, 0.2195, 0.2195)
ob_baksteen_8.location = (0.4998, -7.451e-09, 0.002486)
ob_baksteen_8.scale = (0.2195, 0.2195, 0.2195)

# ---- collection membership
col_chimny.objects.link(ob_chimney)
col_chimny.objects.link(ob_stone)
col_roofing.objects.link(ob_left_roof)
col_roofing.objects.link(ob_tiling_lft)
col_roofing.objects.link(ob_right_roof)
col_roofing.objects.link(ob_tilling_right)
col_roofing.objects.link(ob_baksteen_7)
col_roofing.objects.link(ob_baksteen_8)

# ---- scene / render settings (as saved in the file)
scene.frame_start = 1; scene.frame_end = 250; scene.frame_set(0)
scene.render.engine = 'BLENDER_EEVEE_NEXT'
scene.cycles.sampling_pattern = 'TABULATED_SOBOL'
scene.cycles.use_light_tree = False
scene.view_settings.view_transform = 'Filmic'
bpy.context.view_layer.update()

# ---- added for rendering (the .blend has no active camera and no usable light): camera, sun
cam_auto = bpy.data.cameras.new('AutoCamera')
cam_auto.lens = 50.0
cam_auto.sensor_width = 36.0
cam_auto.clip_end = 1000.0
ob_auto_camera = bpy.data.objects.new('AutoCamera', cam_auto)
scene.collection.objects.link(ob_auto_camera)
ob_auto_camera.location = (8.3604, -7.12537, 6.74277)
ob_auto_camera.rotation_euler = (1.09748, -7.21219e-08, 0.694738)
scene.camera = ob_auto_camera
light_auto_sun = bpy.data.lights.new('AutoSun', 'SUN')
light_auto_sun.energy = 3.0
light_auto_sun.angle = 0.0523599
ob_auto_sun = bpy.data.objects.new('AutoSun', light_auto_sun)
scene.collection.objects.link(ob_auto_sun)
ob_auto_sun.rotation_euler = (0.872665, 0.174533, 0.523599)
bpy.context.view_layer.update()
